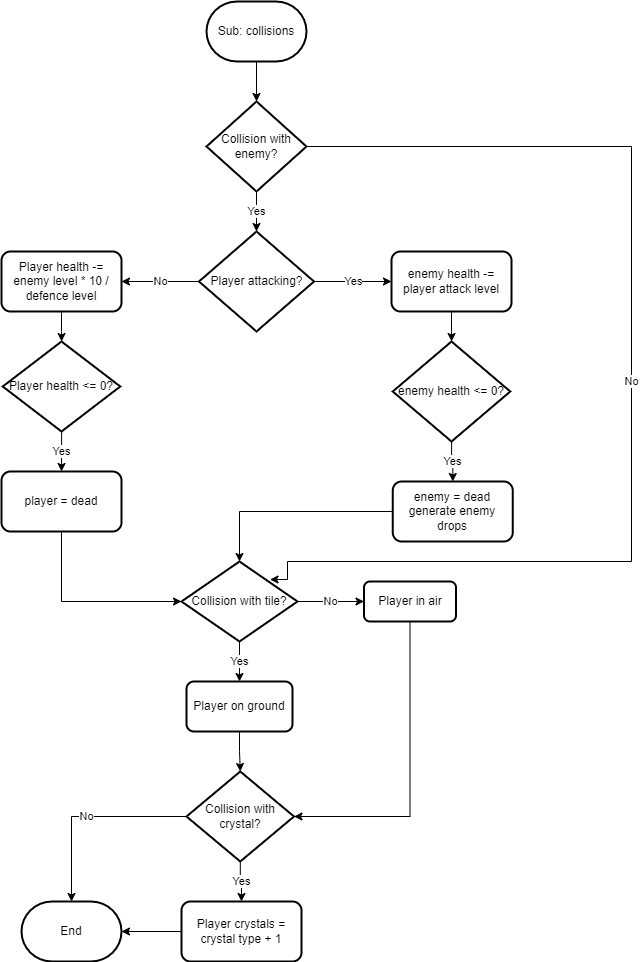

The diagram above was exported from draw.io. Its source (the exported page's mxGraphModel, read from the mxfile embedded in the PNG):
<mxGraphModel dx="1422" dy="762" grid="1" gridSize="10" guides="1" tooltips="1" connect="1" arrows="1" fold="1" page="1" pageScale="1" pageWidth="827" pageHeight="1169" math="0" shadow="0">
  <root>
    <mxCell id="0" />
    <mxCell id="1" parent="0" />
    <mxCell id="mSLFcTwW5FWvtEUbIol2-4" value="" style="edgeStyle=orthogonalEdgeStyle;rounded=0;orthogonalLoop=1;jettySize=auto;html=1;" edge="1" parent="1" source="mSLFcTwW5FWvtEUbIol2-2" target="mSLFcTwW5FWvtEUbIol2-3">
      <mxGeometry relative="1" as="geometry" />
    </mxCell>
    <mxCell id="mSLFcTwW5FWvtEUbIol2-2" value="Sub: collisions" style="strokeWidth=2;html=1;shape=mxgraph.flowchart.terminator;whiteSpace=wrap;" vertex="1" parent="1">
      <mxGeometry x="275" y="20" width="100" height="60" as="geometry" />
    </mxCell>
    <mxCell id="mSLFcTwW5FWvtEUbIol2-8" value="Yes" style="edgeStyle=orthogonalEdgeStyle;rounded=0;orthogonalLoop=1;jettySize=auto;html=1;" edge="1" parent="1" source="mSLFcTwW5FWvtEUbIol2-3" target="mSLFcTwW5FWvtEUbIol2-7">
      <mxGeometry relative="1" as="geometry" />
    </mxCell>
    <mxCell id="mSLFcTwW5FWvtEUbIol2-33" value="No" style="edgeStyle=orthogonalEdgeStyle;rounded=0;orthogonalLoop=1;jettySize=auto;html=1;entryX=0.763;entryY=0.225;entryDx=0;entryDy=0;entryPerimeter=0;" edge="1" parent="1" source="mSLFcTwW5FWvtEUbIol2-3" target="mSLFcTwW5FWvtEUbIol2-24">
      <mxGeometry relative="1" as="geometry">
        <mxPoint x="630" y="700" as="targetPoint" />
        <Array as="points">
          <mxPoint x="700" y="165" />
          <mxPoint x="700" y="580" />
          <mxPoint x="356" y="580" />
          <mxPoint x="356" y="598" />
        </Array>
      </mxGeometry>
    </mxCell>
    <mxCell id="mSLFcTwW5FWvtEUbIol2-3" value="Collision with enemy?" style="rhombus;whiteSpace=wrap;html=1;strokeWidth=2;" vertex="1" parent="1">
      <mxGeometry x="275" y="120" width="100" height="90" as="geometry" />
    </mxCell>
    <mxCell id="mSLFcTwW5FWvtEUbIol2-12" value="Yes" style="edgeStyle=orthogonalEdgeStyle;rounded=0;orthogonalLoop=1;jettySize=auto;html=1;" edge="1" parent="1" source="mSLFcTwW5FWvtEUbIol2-7" target="mSLFcTwW5FWvtEUbIol2-11">
      <mxGeometry relative="1" as="geometry" />
    </mxCell>
    <mxCell id="mSLFcTwW5FWvtEUbIol2-18" value="No" style="edgeStyle=orthogonalEdgeStyle;rounded=0;orthogonalLoop=1;jettySize=auto;html=1;" edge="1" parent="1" source="mSLFcTwW5FWvtEUbIol2-7" target="mSLFcTwW5FWvtEUbIol2-17">
      <mxGeometry relative="1" as="geometry" />
    </mxCell>
    <mxCell id="mSLFcTwW5FWvtEUbIol2-7" value="Player attacking?" style="rhombus;whiteSpace=wrap;html=1;strokeWidth=2;" vertex="1" parent="1">
      <mxGeometry x="267.5" y="250" width="115" height="100" as="geometry" />
    </mxCell>
    <mxCell id="mSLFcTwW5FWvtEUbIol2-14" style="edgeStyle=orthogonalEdgeStyle;rounded=0;orthogonalLoop=1;jettySize=auto;html=1;" edge="1" parent="1" source="mSLFcTwW5FWvtEUbIol2-11" target="mSLFcTwW5FWvtEUbIol2-13">
      <mxGeometry relative="1" as="geometry" />
    </mxCell>
    <mxCell id="mSLFcTwW5FWvtEUbIol2-11" value="enemy health -= player attack level" style="rounded=1;whiteSpace=wrap;html=1;strokeWidth=2;" vertex="1" parent="1">
      <mxGeometry x="460" y="270" width="120" height="60" as="geometry" />
    </mxCell>
    <mxCell id="mSLFcTwW5FWvtEUbIol2-16" value="Yes" style="edgeStyle=orthogonalEdgeStyle;rounded=0;orthogonalLoop=1;jettySize=auto;html=1;" edge="1" parent="1" source="mSLFcTwW5FWvtEUbIol2-13" target="mSLFcTwW5FWvtEUbIol2-15">
      <mxGeometry relative="1" as="geometry" />
    </mxCell>
    <mxCell id="mSLFcTwW5FWvtEUbIol2-13" value="enemy health &amp;lt;= 0?" style="strokeWidth=2;html=1;shape=mxgraph.flowchart.decision;whiteSpace=wrap;" vertex="1" parent="1">
      <mxGeometry x="461.25" y="360" width="117.5" height="100" as="geometry" />
    </mxCell>
    <mxCell id="mSLFcTwW5FWvtEUbIol2-32" style="edgeStyle=orthogonalEdgeStyle;rounded=0;orthogonalLoop=1;jettySize=auto;html=1;entryX=0.5;entryY=0;entryDx=0;entryDy=0;entryPerimeter=0;" edge="1" parent="1" source="mSLFcTwW5FWvtEUbIol2-15" target="mSLFcTwW5FWvtEUbIol2-24">
      <mxGeometry relative="1" as="geometry" />
    </mxCell>
    <mxCell id="mSLFcTwW5FWvtEUbIol2-15" value="enemy = dead&lt;br&gt;generate enemy drops" style="rounded=1;whiteSpace=wrap;html=1;strokeWidth=2;" vertex="1" parent="1">
      <mxGeometry x="461.25" y="500" width="120" height="60" as="geometry" />
    </mxCell>
    <mxCell id="mSLFcTwW5FWvtEUbIol2-21" style="edgeStyle=orthogonalEdgeStyle;rounded=0;orthogonalLoop=1;jettySize=auto;html=1;" edge="1" parent="1" source="mSLFcTwW5FWvtEUbIol2-17" target="mSLFcTwW5FWvtEUbIol2-20">
      <mxGeometry relative="1" as="geometry" />
    </mxCell>
    <mxCell id="mSLFcTwW5FWvtEUbIol2-17" value="Player health -= enemy level * 10 / defence level" style="rounded=1;whiteSpace=wrap;html=1;strokeWidth=2;" vertex="1" parent="1">
      <mxGeometry x="70" y="270" width="120" height="60" as="geometry" />
    </mxCell>
    <mxCell id="mSLFcTwW5FWvtEUbIol2-23" value="Yes" style="edgeStyle=orthogonalEdgeStyle;rounded=0;orthogonalLoop=1;jettySize=auto;html=1;" edge="1" parent="1" source="mSLFcTwW5FWvtEUbIol2-20" target="mSLFcTwW5FWvtEUbIol2-22">
      <mxGeometry relative="1" as="geometry" />
    </mxCell>
    <mxCell id="mSLFcTwW5FWvtEUbIol2-20" value="Player health &amp;lt;= 0?" style="strokeWidth=2;html=1;shape=mxgraph.flowchart.decision;whiteSpace=wrap;" vertex="1" parent="1">
      <mxGeometry x="71.25" y="360" width="117.5" height="90" as="geometry" />
    </mxCell>
    <mxCell id="mSLFcTwW5FWvtEUbIol2-29" style="edgeStyle=orthogonalEdgeStyle;rounded=0;orthogonalLoop=1;jettySize=auto;html=1;entryX=0;entryY=0.5;entryDx=0;entryDy=0;entryPerimeter=0;" edge="1" parent="1" source="mSLFcTwW5FWvtEUbIol2-22" target="mSLFcTwW5FWvtEUbIol2-24">
      <mxGeometry relative="1" as="geometry">
        <Array as="points">
          <mxPoint x="130" y="620" />
        </Array>
      </mxGeometry>
    </mxCell>
    <mxCell id="mSLFcTwW5FWvtEUbIol2-22" value="player = dead" style="rounded=1;whiteSpace=wrap;html=1;strokeWidth=2;" vertex="1" parent="1">
      <mxGeometry x="70" y="490" width="120" height="60" as="geometry" />
    </mxCell>
    <mxCell id="mSLFcTwW5FWvtEUbIol2-26" value="No" style="edgeStyle=orthogonalEdgeStyle;rounded=0;orthogonalLoop=1;jettySize=auto;html=1;" edge="1" parent="1" source="mSLFcTwW5FWvtEUbIol2-24" target="mSLFcTwW5FWvtEUbIol2-25">
      <mxGeometry relative="1" as="geometry" />
    </mxCell>
    <mxCell id="mSLFcTwW5FWvtEUbIol2-28" value="Yes" style="edgeStyle=orthogonalEdgeStyle;rounded=0;orthogonalLoop=1;jettySize=auto;html=1;" edge="1" parent="1" source="mSLFcTwW5FWvtEUbIol2-24" target="mSLFcTwW5FWvtEUbIol2-27">
      <mxGeometry relative="1" as="geometry" />
    </mxCell>
    <mxCell id="mSLFcTwW5FWvtEUbIol2-24" value="Collision with tile?" style="strokeWidth=2;html=1;shape=mxgraph.flowchart.decision;whiteSpace=wrap;" vertex="1" parent="1">
      <mxGeometry x="250" y="580" width="116" height="80" as="geometry" />
    </mxCell>
    <mxCell id="mSLFcTwW5FWvtEUbIol2-36" style="edgeStyle=orthogonalEdgeStyle;rounded=0;orthogonalLoop=1;jettySize=auto;html=1;entryX=1;entryY=0.5;entryDx=0;entryDy=0;entryPerimeter=0;" edge="1" parent="1" source="mSLFcTwW5FWvtEUbIol2-25" target="mSLFcTwW5FWvtEUbIol2-34">
      <mxGeometry relative="1" as="geometry">
        <Array as="points">
          <mxPoint x="479" y="835" />
        </Array>
      </mxGeometry>
    </mxCell>
    <mxCell id="mSLFcTwW5FWvtEUbIol2-25" value="Player in air" style="rounded=1;whiteSpace=wrap;html=1;strokeWidth=2;" vertex="1" parent="1">
      <mxGeometry x="432.5" y="600" width="92" height="40" as="geometry" />
    </mxCell>
    <mxCell id="mSLFcTwW5FWvtEUbIol2-35" style="edgeStyle=orthogonalEdgeStyle;rounded=0;orthogonalLoop=1;jettySize=auto;html=1;" edge="1" parent="1" source="mSLFcTwW5FWvtEUbIol2-27" target="mSLFcTwW5FWvtEUbIol2-34">
      <mxGeometry relative="1" as="geometry" />
    </mxCell>
    <mxCell id="mSLFcTwW5FWvtEUbIol2-27" value="Player on ground" style="rounded=1;whiteSpace=wrap;html=1;strokeWidth=2;" vertex="1" parent="1">
      <mxGeometry x="255" y="700" width="106" height="50" as="geometry" />
    </mxCell>
    <mxCell id="mSLFcTwW5FWvtEUbIol2-38" value="Yes" style="edgeStyle=orthogonalEdgeStyle;rounded=0;orthogonalLoop=1;jettySize=auto;html=1;" edge="1" parent="1" source="mSLFcTwW5FWvtEUbIol2-34" target="mSLFcTwW5FWvtEUbIol2-37">
      <mxGeometry relative="1" as="geometry" />
    </mxCell>
    <mxCell id="mSLFcTwW5FWvtEUbIol2-41" value="No" style="edgeStyle=orthogonalEdgeStyle;rounded=0;orthogonalLoop=1;jettySize=auto;html=1;entryX=0.5;entryY=0;entryDx=0;entryDy=0;entryPerimeter=0;" edge="1" parent="1" source="mSLFcTwW5FWvtEUbIol2-34" target="mSLFcTwW5FWvtEUbIol2-39">
      <mxGeometry relative="1" as="geometry" />
    </mxCell>
    <mxCell id="mSLFcTwW5FWvtEUbIol2-34" value="Collision with crystal?" style="strokeWidth=2;html=1;shape=mxgraph.flowchart.decision;whiteSpace=wrap;" vertex="1" parent="1">
      <mxGeometry x="255" y="790" width="107.5" height="90" as="geometry" />
    </mxCell>
    <mxCell id="mSLFcTwW5FWvtEUbIol2-40" style="edgeStyle=orthogonalEdgeStyle;rounded=0;orthogonalLoop=1;jettySize=auto;html=1;" edge="1" parent="1" source="mSLFcTwW5FWvtEUbIol2-37" target="mSLFcTwW5FWvtEUbIol2-39">
      <mxGeometry relative="1" as="geometry" />
    </mxCell>
    <mxCell id="mSLFcTwW5FWvtEUbIol2-37" value="Player crystals = crystal type + 1" style="rounded=1;whiteSpace=wrap;html=1;strokeWidth=2;" vertex="1" parent="1">
      <mxGeometry x="250" y="920" width="120" height="60" as="geometry" />
    </mxCell>
    <mxCell id="mSLFcTwW5FWvtEUbIol2-39" value="End" style="strokeWidth=2;html=1;shape=mxgraph.flowchart.terminator;whiteSpace=wrap;" vertex="1" parent="1">
      <mxGeometry x="90" y="920" width="100" height="60" as="geometry" />
    </mxCell>
  </root>
</mxGraphModel>